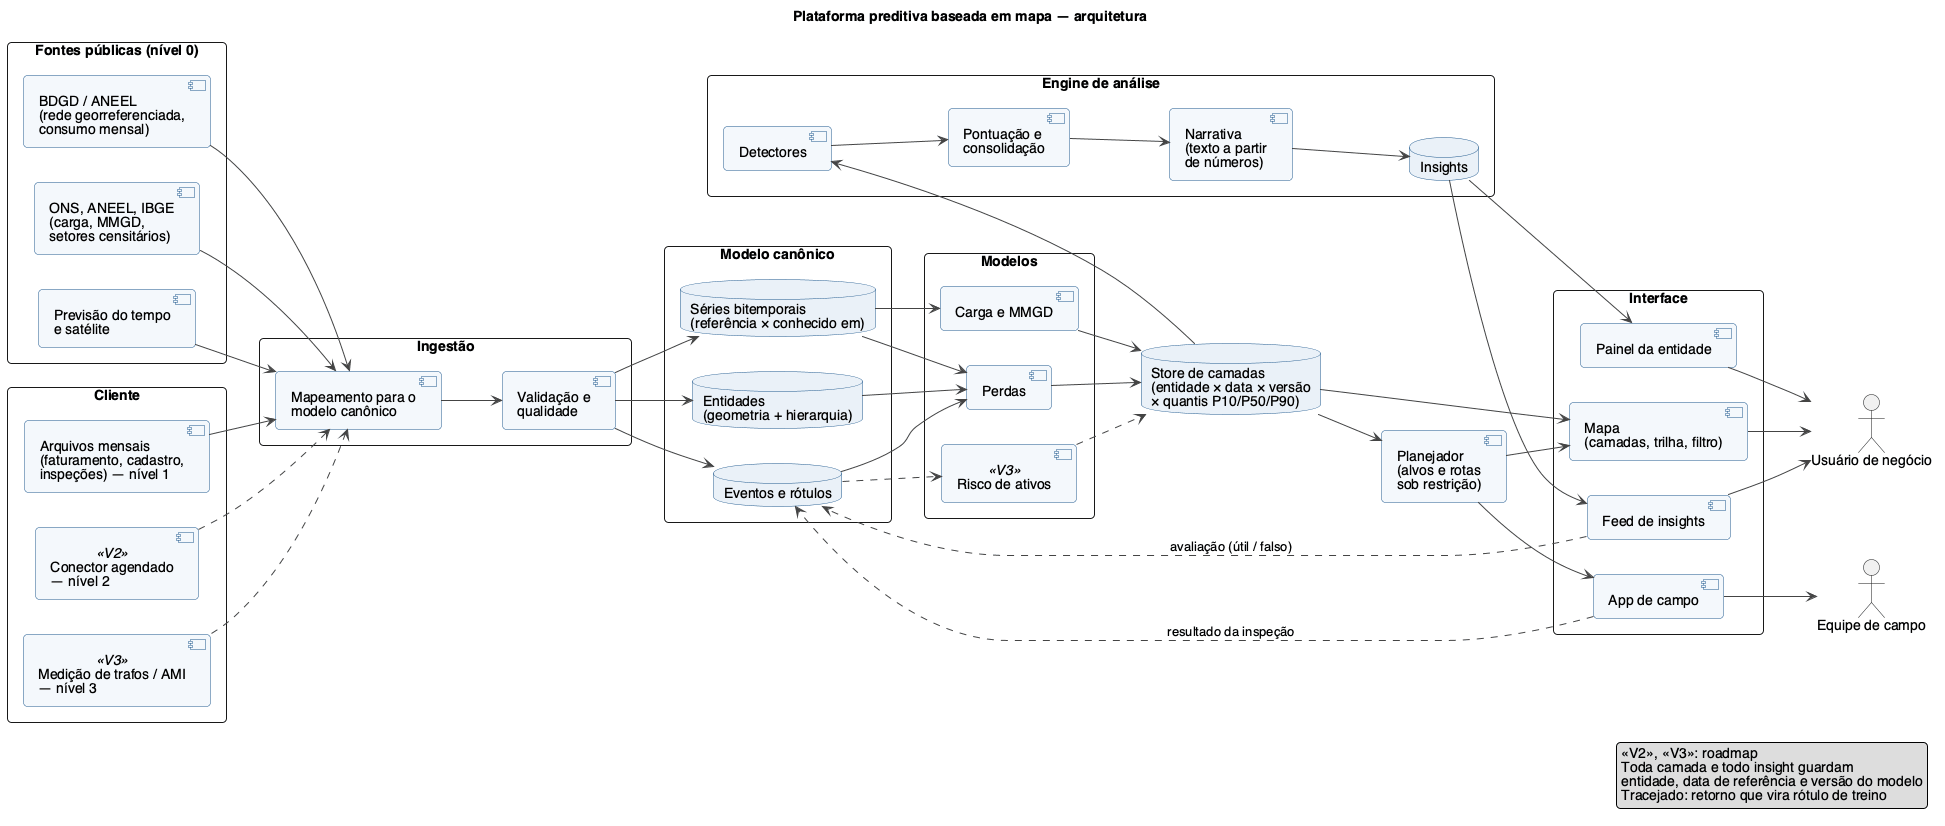

The diagram above was rendered by PlantUML. Its source (embedded in the PNG):
@startuml arquitetura-mapa
title Plataforma preditiva baseada em mapa — arquitetura

left to right direction
skinparam defaultFontName Helvetica
skinparam shadowing false
skinparam roundcorner 8
skinparam packageStyle rectangle
skinparam ArrowColor #444444
skinparam component {
  BackgroundColor #F4F8FC
  BorderColor #1C568C
}
skinparam database {
  BackgroundColor #EAF1F8
  BorderColor #1C568C
}

package "Fontes públicas (nível 0)" as pub {
  component "BDGD / ANEEL\n(rede georreferenciada,\nconsumo mensal)" as bdgd
  component "ONS, ANEEL, IBGE\n(carga, MMGD,\nsetores censitários)" as publicos
  component "Previsão do tempo\ne satélite" as nwp
}

package "Cliente" as cli {
  component "Arquivos mensais\n(faturamento, cadastro,\ninspeções) — nível 1" as arquivos
  component "Conector agendado\n— nível 2" as conector <<V2>>
  component "Medição de trafos / AMI\n— nível 3" as medicao <<V3>>
}

package "Ingestão" as ing {
  component "Mapeamento para o\nmodelo canônico" as mapeamento
  component "Validação e\nqualidade" as validacao
}

package "Modelo canônico" as mc {
  database "Entidades\n(geometria + hierarquia)" as entidades
  database "Séries bitemporais\n(referência × conhecido em)" as series
  database "Eventos e rótulos" as rotulos
}

package "Modelos" as mod {
  component "Perdas" as m_perdas
  component "Carga e MMGD" as m_carga
  component "Risco de ativos" as m_risco <<V3>>
}

database "Store de camadas\n(entidade × data × versão\n× quantis P10/P50/P90)" as camadas

package "Engine de análise" as eng {
  component "Detectores" as detectores
  component "Pontuação e\nconsolidação" as pontuacao
  component "Narrativa\n(texto a partir\nde números)" as narrativa
  database "Insights" as insights
}

component "Planejador\n(alvos e rotas\nsob restrição)" as planejador

package "Interface" as ui {
  component "Mapa\n(camadas, trilha, filtro)" as mapa
  component "Feed de insights" as feed
  component "Painel da entidade" as painel
  component "App de campo" as appcampo
}

actor "Usuário de negócio" as usuario
actor "Equipe de campo" as campo

bdgd --> mapeamento
publicos --> mapeamento
nwp --> mapeamento
arquivos --> mapeamento
conector ..> mapeamento
medicao ..> mapeamento
mapeamento --> validacao
validacao --> entidades
validacao --> series
validacao --> rotulos

entidades --> m_perdas
series --> m_perdas
rotulos --> m_perdas
series --> m_carga
rotulos ..> m_risco

m_perdas --> camadas
m_carga --> camadas
m_risco ..> camadas

camadas --> detectores
detectores --> pontuacao
pontuacao --> narrativa
narrativa --> insights

camadas --> mapa
camadas --> planejador
insights --> feed
insights --> painel
planejador --> mapa
planejador --> appcampo

mapa --> usuario
feed --> usuario
painel --> usuario
appcampo --> campo

feed ..> rotulos : avaliação (útil / falso)
appcampo ..> rotulos : resultado da inspeção

legend right
  <<V2>>, <<V3>>: roadmap
  Toda camada e todo insight guardam
  entidade, data de referência e versão do modelo
  Tracejado: retorno que vira rótulo de treino
end legend
@enduml